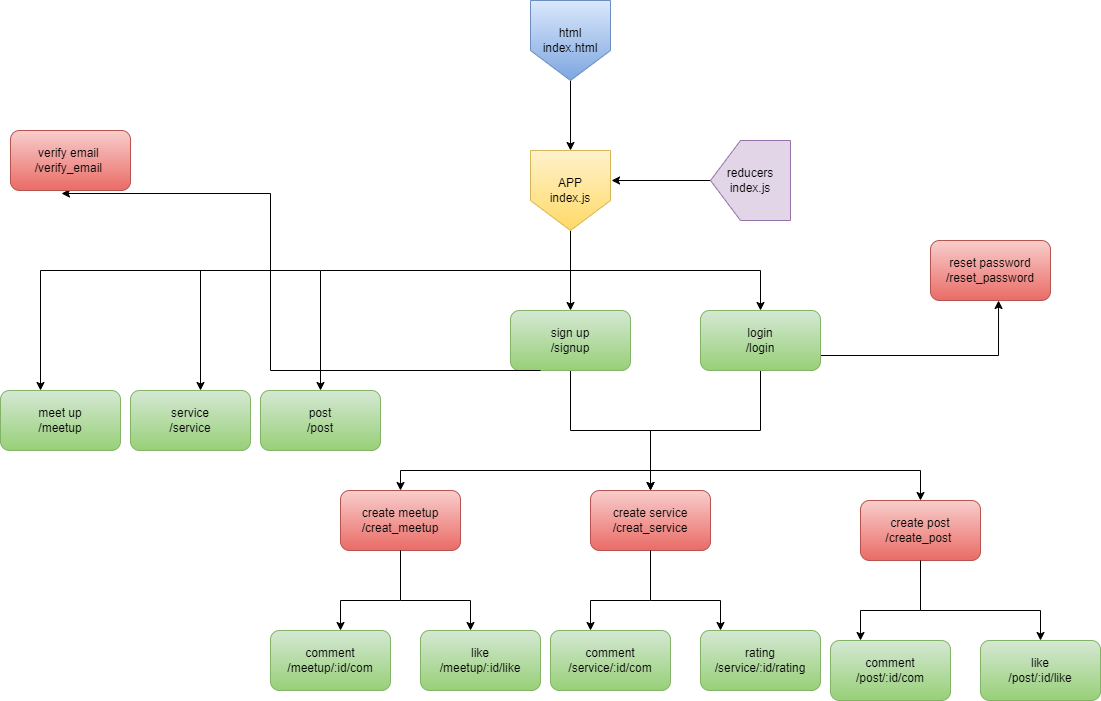

The diagram above was exported from draw.io. Its source (the exported page's mxGraphModel, read from the mxfile embedded in the PNG):
<mxGraphModel dx="868" dy="482" grid="1" gridSize="10" guides="1" tooltips="1" connect="1" arrows="1" fold="1" page="1" pageScale="1" pageWidth="1920" pageHeight="1200" background="#ffffff" math="0" shadow="0">
  <root>
    <mxCell id="0" />
    <mxCell id="1" parent="0" />
    <mxCell id="7r8oGxg74qUBuJcD_mUM-2" style="edgeStyle=orthogonalEdgeStyle;rounded=0;orthogonalLoop=1;jettySize=auto;html=1;exitX=0.5;exitY=1;exitDx=0;exitDy=0;" parent="1" source="7r8oGxg74qUBuJcD_mUM-1" edge="1">
      <mxGeometry relative="1" as="geometry">
        <mxPoint x="620" y="180" as="targetPoint" />
      </mxGeometry>
    </mxCell>
    <mxCell id="7r8oGxg74qUBuJcD_mUM-1" value="html&lt;br&gt;index.html" style="shape=offPageConnector;whiteSpace=wrap;html=1;fillColor=#dae8fc;gradientColor=#7ea6e0;strokeColor=#6c8ebf;" parent="1" vertex="1">
      <mxGeometry x="580" y="30" width="80" height="80" as="geometry" />
    </mxCell>
    <mxCell id="7r8oGxg74qUBuJcD_mUM-6" style="edgeStyle=orthogonalEdgeStyle;rounded=0;orthogonalLoop=1;jettySize=auto;html=1;exitX=0.5;exitY=1;exitDx=0;exitDy=0;" parent="1" source="7r8oGxg74qUBuJcD_mUM-3" edge="1">
      <mxGeometry relative="1" as="geometry">
        <mxPoint x="620" y="340" as="targetPoint" />
      </mxGeometry>
    </mxCell>
    <mxCell id="7r8oGxg74qUBuJcD_mUM-3" value="APP&lt;br&gt;index.js" style="shape=offPageConnector;whiteSpace=wrap;html=1;fillColor=#fff2cc;gradientColor=#ffd966;strokeColor=#d6b656;" parent="1" vertex="1">
      <mxGeometry x="580" y="180" width="80" height="80" as="geometry" />
    </mxCell>
    <mxCell id="7r8oGxg74qUBuJcD_mUM-7" value="" style="edgeStyle=elbowEdgeStyle;elbow=horizontal;endArrow=classic;html=1;rounded=0;" parent="1" edge="1">
      <mxGeometry width="50" height="50" relative="1" as="geometry">
        <mxPoint x="620" y="300" as="sourcePoint" />
        <mxPoint x="810" y="340" as="targetPoint" />
        <Array as="points">
          <mxPoint x="810" y="310" />
        </Array>
      </mxGeometry>
    </mxCell>
    <mxCell id="7r8oGxg74qUBuJcD_mUM-9" value="" style="edgeStyle=elbowEdgeStyle;elbow=vertical;endArrow=classic;html=1;rounded=0;" parent="1" target="7r8oGxg74qUBuJcD_mUM-10" edge="1">
      <mxGeometry width="50" height="50" relative="1" as="geometry">
        <mxPoint x="620" y="310" as="sourcePoint" />
        <mxPoint x="370" y="410" as="targetPoint" />
        <Array as="points">
          <mxPoint x="370" y="300" />
        </Array>
      </mxGeometry>
    </mxCell>
    <mxCell id="7r8oGxg74qUBuJcD_mUM-10" value="post&lt;br&gt;/post" style="rounded=1;whiteSpace=wrap;html=1;fillColor=#d5e8d4;gradientColor=#97d077;strokeColor=#82b366;" parent="1" vertex="1">
      <mxGeometry x="310" y="420" width="120" height="60" as="geometry" />
    </mxCell>
    <mxCell id="7r8oGxg74qUBuJcD_mUM-11" value="" style="edgeStyle=elbowEdgeStyle;elbow=vertical;endArrow=classic;html=1;rounded=0;" parent="1" edge="1">
      <mxGeometry width="50" height="50" relative="1" as="geometry">
        <mxPoint x="370" y="300" as="sourcePoint" />
        <mxPoint x="250" y="420" as="targetPoint" />
        <Array as="points">
          <mxPoint x="250" y="300" />
        </Array>
      </mxGeometry>
    </mxCell>
    <mxCell id="7r8oGxg74qUBuJcD_mUM-12" value="" style="edgeStyle=elbowEdgeStyle;elbow=vertical;endArrow=classic;html=1;rounded=0;" parent="1" target="7r8oGxg74qUBuJcD_mUM-14" edge="1">
      <mxGeometry width="50" height="50" relative="1" as="geometry">
        <mxPoint x="260" y="300" as="sourcePoint" />
        <mxPoint x="140" y="420" as="targetPoint" />
        <Array as="points">
          <mxPoint x="90" y="300" />
        </Array>
      </mxGeometry>
    </mxCell>
    <mxCell id="7r8oGxg74qUBuJcD_mUM-13" value="service&lt;br&gt;/service" style="rounded=1;whiteSpace=wrap;html=1;fillColor=#d5e8d4;gradientColor=#97d077;strokeColor=#82b366;" parent="1" vertex="1">
      <mxGeometry x="180" y="420" width="120" height="60" as="geometry" />
    </mxCell>
    <mxCell id="7r8oGxg74qUBuJcD_mUM-14" value="meet up&lt;br&gt;/meetup" style="rounded=1;whiteSpace=wrap;html=1;fillColor=#d5e8d4;gradientColor=#97d077;strokeColor=#82b366;" parent="1" vertex="1">
      <mxGeometry x="50" y="420" width="120" height="60" as="geometry" />
    </mxCell>
    <mxCell id="7r8oGxg74qUBuJcD_mUM-24" style="edgeStyle=orthogonalEdgeStyle;rounded=0;orthogonalLoop=1;jettySize=auto;html=1;exitX=0.5;exitY=1;exitDx=0;exitDy=0;" parent="1" source="7r8oGxg74qUBuJcD_mUM-15" edge="1">
      <mxGeometry relative="1" as="geometry">
        <mxPoint x="700" y="520" as="targetPoint" />
      </mxGeometry>
    </mxCell>
    <mxCell id="7r8oGxg74qUBuJcD_mUM-15" value="sign up&lt;br&gt;/signup" style="rounded=1;whiteSpace=wrap;html=1;fillColor=#d5e8d4;gradientColor=#97d077;strokeColor=#82b366;" parent="1" vertex="1">
      <mxGeometry x="560" y="340" width="120" height="60" as="geometry" />
    </mxCell>
    <mxCell id="7r8oGxg74qUBuJcD_mUM-23" style="edgeStyle=orthogonalEdgeStyle;rounded=0;orthogonalLoop=1;jettySize=auto;html=1;exitX=0.5;exitY=1;exitDx=0;exitDy=0;" parent="1" source="7r8oGxg74qUBuJcD_mUM-17" edge="1">
      <mxGeometry relative="1" as="geometry">
        <mxPoint x="700" y="520" as="targetPoint" />
      </mxGeometry>
    </mxCell>
    <mxCell id="B9ORtK3ywZrIwMt1Z5h0-1" style="edgeStyle=orthogonalEdgeStyle;rounded=0;orthogonalLoop=1;jettySize=auto;html=1;exitX=1;exitY=0.75;exitDx=0;exitDy=0;entryX=0.567;entryY=1;entryDx=0;entryDy=0;entryPerimeter=0;" edge="1" parent="1" source="7r8oGxg74qUBuJcD_mUM-17" target="7r8oGxg74qUBuJcD_mUM-46">
      <mxGeometry relative="1" as="geometry" />
    </mxCell>
    <mxCell id="7r8oGxg74qUBuJcD_mUM-17" value="login&lt;br&gt;/login" style="rounded=1;whiteSpace=wrap;html=1;fillColor=#d5e8d4;gradientColor=#97d077;strokeColor=#82b366;" parent="1" vertex="1">
      <mxGeometry x="750" y="340" width="120" height="60" as="geometry" />
    </mxCell>
    <mxCell id="7r8oGxg74qUBuJcD_mUM-18" value="" style="edgeStyle=elbowEdgeStyle;elbow=horizontal;endArrow=classic;html=1;rounded=0;exitX=0.25;exitY=1;exitDx=0;exitDy=0;entryX=0.425;entryY=1.05;entryDx=0;entryDy=0;entryPerimeter=0;" parent="1" source="7r8oGxg74qUBuJcD_mUM-15" target="7r8oGxg74qUBuJcD_mUM-19" edge="1">
      <mxGeometry width="50" height="50" relative="1" as="geometry">
        <mxPoint x="620" y="460" as="sourcePoint" />
        <mxPoint x="90" y="280" as="targetPoint" />
        <Array as="points">
          <mxPoint x="320" y="340" />
        </Array>
      </mxGeometry>
    </mxCell>
    <mxCell id="7r8oGxg74qUBuJcD_mUM-19" value="verify email&amp;nbsp;&lt;br&gt;/verify_email&amp;nbsp;" style="rounded=1;whiteSpace=wrap;html=1;fillColor=#f8cecc;gradientColor=#ea6b66;strokeColor=#b85450;" parent="1" vertex="1">
      <mxGeometry x="60" y="160" width="120" height="60" as="geometry" />
    </mxCell>
    <mxCell id="7r8oGxg74qUBuJcD_mUM-25" value="create service&lt;br&gt;/creat_service" style="rounded=1;whiteSpace=wrap;html=1;fillColor=#f8cecc;gradientColor=#ea6b66;strokeColor=#b85450;" parent="1" vertex="1">
      <mxGeometry x="640" y="520" width="120" height="60" as="geometry" />
    </mxCell>
    <mxCell id="7r8oGxg74qUBuJcD_mUM-26" value="" style="edgeStyle=segmentEdgeStyle;endArrow=classic;html=1;rounded=0;" parent="1" edge="1">
      <mxGeometry width="50" height="50" relative="1" as="geometry">
        <mxPoint x="700" y="500" as="sourcePoint" />
        <mxPoint x="970" y="530" as="targetPoint" />
      </mxGeometry>
    </mxCell>
    <mxCell id="7r8oGxg74qUBuJcD_mUM-27" value="" style="edgeStyle=segmentEdgeStyle;endArrow=classic;html=1;rounded=0;" parent="1" edge="1">
      <mxGeometry width="50" height="50" relative="1" as="geometry">
        <mxPoint x="700" y="500" as="sourcePoint" />
        <mxPoint x="450" y="520" as="targetPoint" />
      </mxGeometry>
    </mxCell>
    <mxCell id="7r8oGxg74qUBuJcD_mUM-28" value="create meetup&lt;br&gt;/creat_meetup" style="rounded=1;whiteSpace=wrap;html=1;fillColor=#f8cecc;gradientColor=#ea6b66;strokeColor=#b85450;" parent="1" vertex="1">
      <mxGeometry x="390" y="520" width="120" height="60" as="geometry" />
    </mxCell>
    <mxCell id="7r8oGxg74qUBuJcD_mUM-29" value="create post&lt;br&gt;/create_post&amp;nbsp;" style="rounded=1;whiteSpace=wrap;html=1;fillColor=#f8cecc;gradientColor=#ea6b66;strokeColor=#b85450;" parent="1" vertex="1">
      <mxGeometry x="910" y="530" width="120" height="60" as="geometry" />
    </mxCell>
    <mxCell id="7r8oGxg74qUBuJcD_mUM-31" value="" style="endArrow=none;html=1;rounded=0;exitX=0.5;exitY=1;exitDx=0;exitDy=0;" parent="1" source="7r8oGxg74qUBuJcD_mUM-25" edge="1">
      <mxGeometry width="50" height="50" relative="1" as="geometry">
        <mxPoint x="660" y="570" as="sourcePoint" />
        <mxPoint x="700" y="630" as="targetPoint" />
      </mxGeometry>
    </mxCell>
    <mxCell id="7r8oGxg74qUBuJcD_mUM-32" value="" style="edgeStyle=segmentEdgeStyle;endArrow=classic;html=1;rounded=0;" parent="1" edge="1">
      <mxGeometry width="50" height="50" relative="1" as="geometry">
        <mxPoint x="700" y="630" as="sourcePoint" />
        <mxPoint x="770" y="660" as="targetPoint" />
      </mxGeometry>
    </mxCell>
    <mxCell id="7r8oGxg74qUBuJcD_mUM-33" value="" style="edgeStyle=segmentEdgeStyle;endArrow=classic;html=1;rounded=0;" parent="1" edge="1">
      <mxGeometry width="50" height="50" relative="1" as="geometry">
        <mxPoint x="700" y="630" as="sourcePoint" />
        <mxPoint x="640" y="660" as="targetPoint" />
      </mxGeometry>
    </mxCell>
    <mxCell id="7r8oGxg74qUBuJcD_mUM-34" value="" style="endArrow=none;html=1;rounded=0;exitX=0.5;exitY=1;exitDx=0;exitDy=0;" parent="1" edge="1">
      <mxGeometry width="50" height="50" relative="1" as="geometry">
        <mxPoint x="970" y="590" as="sourcePoint" />
        <mxPoint x="970" y="640" as="targetPoint" />
      </mxGeometry>
    </mxCell>
    <mxCell id="7r8oGxg74qUBuJcD_mUM-35" value="" style="edgeStyle=segmentEdgeStyle;endArrow=classic;html=1;rounded=0;" parent="1" target="7r8oGxg74qUBuJcD_mUM-45" edge="1">
      <mxGeometry width="50" height="50" relative="1" as="geometry">
        <mxPoint x="970" y="640" as="sourcePoint" />
        <mxPoint x="1040" y="670" as="targetPoint" />
        <Array as="points">
          <mxPoint x="1090" y="640" />
        </Array>
      </mxGeometry>
    </mxCell>
    <mxCell id="7r8oGxg74qUBuJcD_mUM-36" value="" style="edgeStyle=segmentEdgeStyle;endArrow=classic;html=1;rounded=0;" parent="1" edge="1">
      <mxGeometry width="50" height="50" relative="1" as="geometry">
        <mxPoint x="970" y="640" as="sourcePoint" />
        <mxPoint x="910" y="670" as="targetPoint" />
      </mxGeometry>
    </mxCell>
    <mxCell id="7r8oGxg74qUBuJcD_mUM-37" value="" style="endArrow=none;html=1;rounded=0;exitX=0.5;exitY=1;exitDx=0;exitDy=0;" parent="1" edge="1">
      <mxGeometry width="50" height="50" relative="1" as="geometry">
        <mxPoint x="450" y="580" as="sourcePoint" />
        <mxPoint x="450" y="630" as="targetPoint" />
      </mxGeometry>
    </mxCell>
    <mxCell id="7r8oGxg74qUBuJcD_mUM-38" value="" style="edgeStyle=segmentEdgeStyle;endArrow=classic;html=1;rounded=0;" parent="1" edge="1">
      <mxGeometry width="50" height="50" relative="1" as="geometry">
        <mxPoint x="450" y="630" as="sourcePoint" />
        <mxPoint x="520" y="660" as="targetPoint" />
      </mxGeometry>
    </mxCell>
    <mxCell id="7r8oGxg74qUBuJcD_mUM-39" value="" style="edgeStyle=segmentEdgeStyle;endArrow=classic;html=1;rounded=0;" parent="1" edge="1">
      <mxGeometry width="50" height="50" relative="1" as="geometry">
        <mxPoint x="450" y="630" as="sourcePoint" />
        <mxPoint x="390" y="660" as="targetPoint" />
      </mxGeometry>
    </mxCell>
    <mxCell id="7r8oGxg74qUBuJcD_mUM-40" value="comment&lt;br&gt;/meetup/:id/com" style="rounded=1;whiteSpace=wrap;html=1;fillColor=#d5e8d4;gradientColor=#97d077;strokeColor=#82b366;" parent="1" vertex="1">
      <mxGeometry x="320" y="660" width="120" height="60" as="geometry" />
    </mxCell>
    <mxCell id="7r8oGxg74qUBuJcD_mUM-41" value="&lt;span&gt;like&lt;/span&gt;&lt;br&gt;&lt;span&gt;/meetup/:id/like&lt;/span&gt;" style="rounded=1;whiteSpace=wrap;html=1;fillColor=#d5e8d4;gradientColor=#97d077;strokeColor=#82b366;" parent="1" vertex="1">
      <mxGeometry x="470" y="660" width="120" height="60" as="geometry" />
    </mxCell>
    <mxCell id="7r8oGxg74qUBuJcD_mUM-42" value="&lt;span&gt;comment&lt;/span&gt;&lt;br&gt;&lt;span&gt;/service/:id/com&lt;/span&gt;" style="rounded=1;whiteSpace=wrap;html=1;fillColor=#d5e8d4;gradientColor=#97d077;strokeColor=#82b366;" parent="1" vertex="1">
      <mxGeometry x="600" y="660" width="120" height="60" as="geometry" />
    </mxCell>
    <mxCell id="7r8oGxg74qUBuJcD_mUM-43" value="rating&lt;br&gt;&lt;span&gt;/service/:id/&lt;/span&gt;rating" style="rounded=1;whiteSpace=wrap;html=1;fillColor=#d5e8d4;gradientColor=#97d077;strokeColor=#82b366;" parent="1" vertex="1">
      <mxGeometry x="750" y="660" width="120" height="60" as="geometry" />
    </mxCell>
    <mxCell id="7r8oGxg74qUBuJcD_mUM-44" value="&lt;span&gt;comment&lt;/span&gt;&lt;br&gt;&lt;span&gt;/post/:id/com&lt;/span&gt;" style="rounded=1;whiteSpace=wrap;html=1;fillColor=#d5e8d4;gradientColor=#97d077;strokeColor=#82b366;" parent="1" vertex="1">
      <mxGeometry x="880" y="670" width="120" height="60" as="geometry" />
    </mxCell>
    <mxCell id="7r8oGxg74qUBuJcD_mUM-45" value="like&lt;br&gt;/post/:id/like" style="rounded=1;whiteSpace=wrap;html=1;fillColor=#d5e8d4;gradientColor=#97d077;strokeColor=#82b366;" parent="1" vertex="1">
      <mxGeometry x="1030" y="670" width="120" height="60" as="geometry" />
    </mxCell>
    <mxCell id="7r8oGxg74qUBuJcD_mUM-46" value="reset password&lt;br&gt;/reset_password" style="rounded=1;whiteSpace=wrap;html=1;fillColor=#f8cecc;gradientColor=#ea6b66;strokeColor=#b85450;" parent="1" vertex="1">
      <mxGeometry x="980" y="270" width="120" height="60" as="geometry" />
    </mxCell>
    <mxCell id="B9ORtK3ywZrIwMt1Z5h0-3" style="edgeStyle=orthogonalEdgeStyle;rounded=0;orthogonalLoop=1;jettySize=auto;html=1;exitX=0.5;exitY=1;exitDx=0;exitDy=0;entryX=1.013;entryY=0.375;entryDx=0;entryDy=0;entryPerimeter=0;" edge="1" parent="1" source="B9ORtK3ywZrIwMt1Z5h0-2" target="7r8oGxg74qUBuJcD_mUM-3">
      <mxGeometry relative="1" as="geometry" />
    </mxCell>
    <mxCell id="B9ORtK3ywZrIwMt1Z5h0-2" value="reducers&lt;br&gt;index.js" style="shape=offPageConnector;whiteSpace=wrap;html=1;fillColor=#e1d5e7;strokeColor=#9673a6;direction=south;" vertex="1" parent="1">
      <mxGeometry x="760" y="170" width="80" height="80" as="geometry" />
    </mxCell>
  </root>
</mxGraphModel>